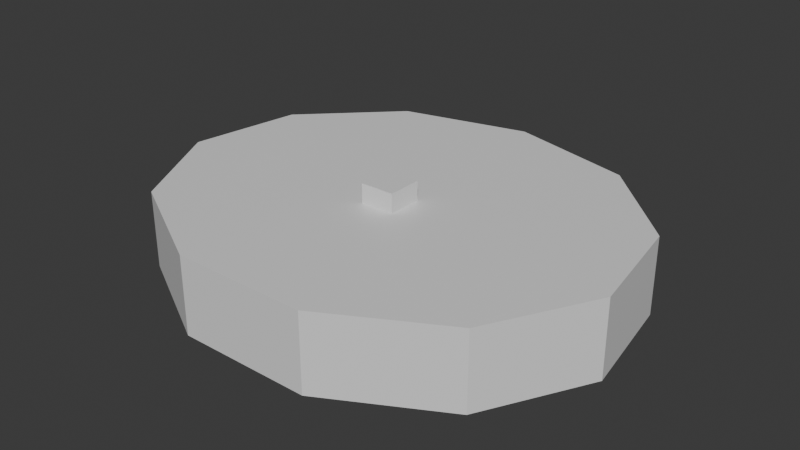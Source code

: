 # Source: island2.blend  (saved by Blender 4.3.34; exported with 4.5.12 LTS)
import bpy
from mathutils import Matrix  # noqa: F401  (used for matrix-valued properties, if any)

bpy.ops.wm.read_factory_settings(use_empty=True)
scene = bpy.context.scene
scene.name = 'Scene'

# ---- materials (node trees are filled in below, after node groups)
mat_material_001 = bpy.data.materials.new('Material.001')
mat_material_002 = bpy.data.materials.new('Material.002')

# ---- material node trees
mat_material_001.use_nodes = True; mat_material_001.node_tree.nodes.clear()
_N = mat_material_001.node_tree.nodes; _L = mat_material_001.node_tree.links
n0 = _N.new('ShaderNodeBsdfPrincipled'); n0.name = 'Principled BSDF'; n0.location = (10, 300)
n1 = _N.new('ShaderNodeOutputMaterial'); n1.name = 'Material Output'; n1.location = (300, 300)
_L.new(n0.outputs[0], n1.inputs[0])
n1.is_active_output = True
mat_material_002.use_nodes = True; mat_material_002.node_tree.nodes.clear()
_N = mat_material_002.node_tree.nodes; _L = mat_material_002.node_tree.links
n0 = _N.new('ShaderNodeBsdfPrincipled'); n0.name = 'Principled BSDF'; n0.location = (10, 300)
n0.inputs[0].default_value = (0.0, 0.0, 0.0, 1.0)
n1 = _N.new('ShaderNodeOutputMaterial'); n1.name = 'Material Output'; n1.location = (300, 300)
_L.new(n0.outputs[0], n1.inputs[0])
n1.is_active_output = True

# ---- world
world_world = bpy.data.worlds.new('World'); scene.world = world_world
world_world.use_nodes = True; world_world.node_tree.nodes.clear()
_N = world_world.node_tree.nodes; _L = world_world.node_tree.links
n0 = _N.new('ShaderNodeOutputWorld'); n0.name = 'World Output'; n0.location = (300, 300)
n1 = _N.new('ShaderNodeBackground'); n1.name = 'Background'; n1.location = (10, 300)
n1.inputs[0].default_value = (0.05088, 0.05088, 0.05088, 1.0)
_L.new(n1.outputs[0], n0.inputs[0])
n0.is_active_output = True
world_world.color = (0.05088, 0.05088, 0.05088)
world_world.sun_shadow_jitter_overblur = 0.0

# ---- meshes
me_circle = bpy.data.meshes.new('Circle')
me_circle.from_pydata([(-1.124e-07, 25.77, 0.2068), (-16.32, 21.68, 0.2068), (-27.46, 10.7, 0.2068), (-29.88, -3.667, 0.2068), (-22.81, -16.87, 0.2068), (-8.504, -24.72, 0.2068), (8.504, -24.72, 0.2068), (22.81, -16.87, 0.2068), (29.88, -3.667, 0.2068), (27.46, 10.7, 0.2068), (16.32, 21.68, 0.2068), (-16.32, 21.68, -9.594), (-1.124e-07, 25.77, -9.594), (-27.46, 10.7, -9.594), (-29.88, -3.667, -9.594), (-22.81, -16.87, -9.594), (-8.504, -24.72, -9.594), (8.504, -24.72, -9.594), (22.81, -16.87, -9.594), (29.88, -3.667, -9.594), (27.46, 10.7, -9.594), (16.32, 21.68, -9.594)], [], [(1, 2, 3, 4, 5, 6, 7, 8, 9, 10, 0), (11, 12, 21, 20, 19, 18, 17, 16, 15, 14, 13), (10, 21, 12, 0), (0, 12, 11, 1), (7, 18, 19, 8), (4, 15, 16, 5), (1, 11, 13, 2), (8, 19, 20, 9), (5, 16, 17, 6), (2, 13, 14, 3), (9, 20, 21, 10), (6, 17, 18, 7), (3, 14, 15, 4)])
_uv = me_circle.uv_layers.new(name='UVMap')
_uv.uv.foreach_set('vector', [0.0, 0.0, 0.0, 0.0, 0.0, 0.0, 0.0, 0.0, 0.0, 0.0, 0.0, 0.0, 0.0, 0.0, 0.0, 0.0, 0.0, 0.0, 0.0, 0.0, 0.0, 0.0, 0.0, 0.0, 0.0, 0.0, 0.0, 0.0, 0.0, 0.0, 0.0, 0.0, 0.0, 0.0, 0.0, 0.0, 0.0, 0.0, 0.0, 0.0, 0.0, 0.0, 0.0, 0.0, 0.0, 0.0, 0.0, 0.0, 0.0, 0.0, 0.0, 0.0, 0.0, 0.0, 0.0, 0.0, 0.0, 0.0, 0.0, 0.0, 0.0, 0.0, 0.0, 0.0, 0.0, 0.0, 0.0, 0.0, 0.0, 0.0, 0.0, 0.0, 0.0, 0.0, 0.0, 0.0, 0.0, 0.0, 0.0, 0.0, 0.0, 0.0, 0.0, 0.0, 0.0, 0.0, 0.0, 0.0, 0.0, 0.0, 0.0, 0.0, 0.0, 0.0, 0.0, 0.0, 0.0, 0.0, 0.0, 0.0, 0.0, 0.0, 0.0, 0.0, 0.0, 0.0, 0.0, 0.0, 0.0, 0.0, 0.0, 0.0, 0.0, 0.0, 0.0, 0.0, 0.0, 0.0, 0.0, 0.0, 0.0, 0.0, 0.0, 0.0, 0.0, 0.0, 0.0, 0.0, 0.0, 0.0, 0.0, 0.0])
me_circle.materials.append(mat_material_001)
me_circle.update()
me_cube_001 = bpy.data.meshes.new('Cube.001')
me_cube_001.from_pydata([(-1.0, -3.511, -1.0), (-1.0, -3.511, 1.496), (-1.0, 1.0, -1.0), (-1.0, 1.0, 1.496), (1.0, -3.511, -1.0), (1.0, -3.511, 1.496), (1.0, 1.0, -1.0), (1.0, 1.0, 1.496), (0.3333, 1.0, -1.0), (-0.3333, 1.0, -1.0), (-0.3333, 1.0, 1.496), (0.3333, 1.0, 1.496), (-0.3333, -3.511, -1.0), (0.3333, -3.511, -1.0), (0.3333, -3.511, 1.496), (-0.3333, -3.511, 1.496), (-1.0, -3.511, 0.6247), (-1.0, 1.0, 0.6247), (1.0, 1.0, 0.6247), (1.0, -3.511, 0.6247), (0.3333, -3.511, 0.6247), (-0.3333, -3.511, 0.6247), (-0.3333, 1.0, 0.6247), (0.3333, 1.0, 0.6247)], [], [(16, 1, 3, 17), (23, 11, 7, 18), (18, 7, 5, 19), (21, 15, 1, 16), (8, 6, 4, 13), (10, 3, 1, 15), (7, 11, 14, 5), (11, 10, 15, 14), (2, 9, 12, 0), (9, 8, 13, 12), (19, 5, 14, 20), (20, 14, 15, 21), (17, 3, 10, 22), (22, 10, 11, 23), (9, 22, 23, 8), (2, 17, 22, 9), (13, 20, 21, 12), (4, 19, 20, 13), (12, 21, 16, 0), (6, 18, 19, 4), (8, 23, 18, 6), (0, 16, 17, 2)])
me_cube_001.polygons.foreach_set('material_index', [0, 0, 0, 0, 0, 0, 0, 0, 0, 0, 0, 0, 0, 0, 1, 0, 0, 0, 0, 0, 0, 0])
_uv = me_cube_001.uv_layers.new(name='UVMap')
_uv.uv.foreach_set('vector', [0.5377, 0.0, 0.625, 0.0, 0.625, 0.25, 0.5377, 0.25, 0.5377, 0.4167, 0.625, 0.4167, 0.625, 0.5, 0.5377, 0.5, 0.5377, 0.5, 0.625, 0.5, 0.625, 0.75, 0.5377, 0.75, 0.5377, 0.9167, 0.625, 0.9167, 0.625, 1.0, 0.5377, 1.0, 0.2917, 0.5, 0.375, 0.5, 0.375, 0.75, 0.2917, 0.75, 0.7917, 0.5, 0.875, 0.5, 0.875, 0.75, 0.7917, 0.75, 0.625, 0.5, 0.7083, 0.5, 0.7083, 0.75, 0.625, 0.75, 0.7083, 0.5, 0.7917, 0.5, 0.7917, 0.75, 0.7083, 0.75, 0.125, 0.5, 0.2083, 0.5, 0.2083, 0.75, 0.125, 0.75, 0.2083, 0.5, 0.2917, 0.5, 0.2917, 0.75, 0.2083, 0.75, 0.5377, 0.75, 0.625, 0.75, 0.625, 0.8333, 0.5377, 0.8333, 0.5377, 0.8333, 0.625, 0.8333, 0.625, 0.9167, 0.5377, 0.9167, 0.5377, 0.25, 0.625, 0.25, 0.625, 0.3333, 0.5377, 0.3333, 0.5377, 0.3333, 0.625, 0.3333, 0.625, 0.4167, 0.5377, 0.4167, 0.375, 0.3333, 0.5377, 0.3333, 0.5377, 0.4167, 0.375, 0.4167, 0.375, 0.25, 0.5377, 0.25, 0.5377, 0.3333, 0.375, 0.3333, 0.375, 0.8333, 0.5377, 0.8333, 0.5377, 0.9167, 0.375, 0.9167, 0.375, 0.75, 0.5377, 0.75, 0.5377, 0.8333, 0.375, 0.8333, 0.375, 0.9167, 0.5377, 0.9167, 0.5377, 1.0, 0.375, 1.0, 0.375, 0.5, 0.5377, 0.5, 0.5377, 0.75, 0.375, 0.75, 0.375, 0.4167, 0.5377, 0.4167, 0.5377, 0.5, 0.375, 0.5, 0.375, 0.0, 0.5377, 0.0, 0.5377, 0.25, 0.375, 0.25])
me_cube_001.materials.append(mat_material_001)
me_cube_001.materials.append(mat_material_002)
me_cube_001.update()

# ---- objects
ob_circle = bpy.data.objects.new('Circle', me_circle)
ob_cube = bpy.data.objects.new('Cube', me_cube_001)

# ---- transforms, parenting, visibility, modifiers, constraints
ob_circle.location = (0.0, 0.0, 0.0)
ob_cube.location = (0.0, 0.0, 1.164)
ob_cube.scale = (2.182, 1.0, 1.0)

# ---- collection membership
scene.collection.objects.link(ob_circle)
scene.collection.objects.link(ob_cube)

# ---- scene / render settings (as saved in the file)
scene.frame_start = 1; scene.frame_end = 250; scene.frame_set(1)
scene.render.engine = 'BLENDER_EEVEE_NEXT'
bpy.context.view_layer.update()

# ---- added for rendering (the .blend has no active camera and no usable light): camera, sun
cam_auto = bpy.data.cameras.new('AutoCamera')
cam_auto.lens = 50.0
cam_auto.sensor_width = 36.0
cam_auto.clip_end = 1285.8
ob_auto_camera = bpy.data.objects.new('AutoCamera', cam_auto)
scene.collection.objects.link(ob_auto_camera)
ob_auto_camera.location = (73.265, -87.3962, 55.1453)
ob_auto_camera.rotation_euler = (1.09748, -7.21219e-08, 0.694738)
scene.camera = ob_auto_camera
light_auto_sun = bpy.data.lights.new('AutoSun', 'SUN')
light_auto_sun.energy = 3.0
light_auto_sun.angle = 0.0523599
ob_auto_sun = bpy.data.objects.new('AutoSun', light_auto_sun)
scene.collection.objects.link(ob_auto_sun)
ob_auto_sun.rotation_euler = (0.872665, 0.174533, 0.523599)
bpy.context.view_layer.update()
